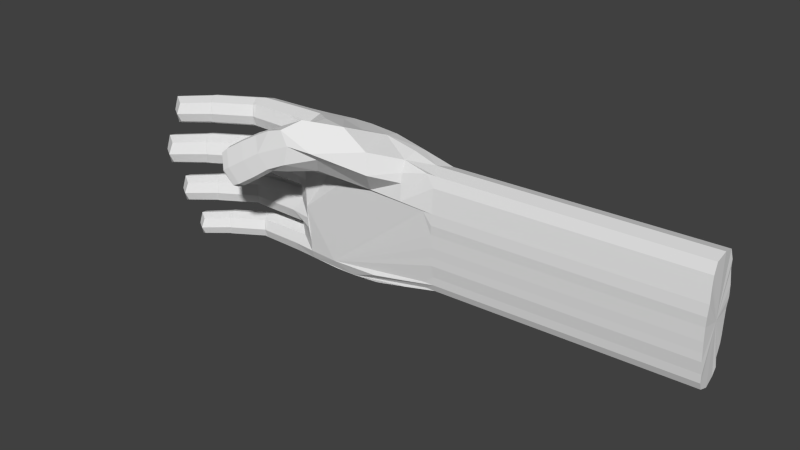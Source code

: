 # Source: main.blend  (saved by Blender 2.70.0; exported with 4.5.12 LTS)
import bpy
from mathutils import Matrix  # noqa: F401  (used for matrix-valued properties, if any)

bpy.ops.wm.read_factory_settings(use_empty=True)
scene = bpy.context.scene
scene.name = 'Scene'

# ---- collections
col_collection_1 = bpy.data.collections.new('Collection 1'); scene.collection.children.link(col_collection_1)

# ---- world
world_world = bpy.data.worlds.new('World'); scene.world = world_world
world_world.color = (0.05088, 0.05088, 0.05088)
world_world.use_sun_shadow = False
world_world.sun_shadow_jitter_overblur = 0.0
world_world.cycles.sampling_method = 'MANUAL'
world_world.cycles.sample_map_resolution = 256

# ---- meshes
me_plane_003 = bpy.data.meshes.new('Plane.003')
me_plane_003.from_pydata([(-0.7921, 0.06612, -0.1528), (-0.8978, 0.1753, -0.1563), (-0.7921, 0.06186, -0.2853), (-0.8978, 0.171, -0.2888), (-0.7948, 0.03322, -0.2238), (-0.8617, 0.1053, -0.13), (-0.9285, 0.1713, -0.2282), (-0.8617, 0.09915, -0.3221), (-0.876, 0.08573, -0.2254), (-0.6384, 0.2099, -0.1541), (-0.7491, 0.3242, -0.1578), (-0.6384, 0.2055, -0.2929), (-0.7491, 0.3197, -0.2966), (-0.6196, 0.1964, -0.2292), (-0.6885, 0.273, -0.131), (-0.7595, 0.3409, -0.2338), (-0.6885, 0.2665, -0.3321), (-0.6323, 0.2137, -0.1518), (-0.7235, 0.3506, -0.1562), (-0.6323, 0.209, -0.2953), (-0.7235, 0.346, -0.2997), (-0.6153, 0.1964, -0.2293), (-0.6716, 0.2872, -0.1281), (-0.7306, 0.3696, -0.2349), (-0.6716, 0.2805, -0.3361), (-0.3918, 0.3736, -0.1569), (-0.483, 0.5106, -0.1613), (-0.3918, 0.369, -0.3004), (-0.483, 0.506, -0.3048), (-0.3747, 0.3563, -0.2344), (-0.4311, 0.4471, -0.1332), (-0.49, 0.5295, -0.24), (-0.4311, 0.4404, -0.3413), (-0.3647, 0.3802, -0.1506), (-0.37, 0.5589, -0.1564), (-0.3647, 0.3752, -0.3066), (-0.37, 0.5539, -0.3123), (-0.3575, 0.354, -0.2346), (-0.3591, 0.4707, -0.1252), (-0.3641, 0.58, -0.2419), (-0.3591, 0.4634, -0.3513), (0.06384, 0.3879, -0.1463), (0.0239, 0.5756, -0.1523), (-0.02472, 0.38, -0.3109), (-0.03023, 0.5687, -0.317), (-0.01709, 0.3576, -0.2349), (-0.01879, 0.4808, -0.1194), (-0.02407, 0.5963, -0.2426), (-0.01879, 0.4732, -0.3582), (-0.9066, 0.01963, 0.1582), (-1.027, 0.1438, 0.1542), (-0.9066, 0.01478, 0.007424), (-1.027, 0.139, 0.003429), (-0.9097, -0.0178, 0.07738), (-0.9857, 0.06425, 0.1841), (-1.062, 0.1393, 0.07233), (-0.9857, 0.05722, -0.03443), (-1.002, 0.04195, 0.07554), (-0.7317, 0.1832, 0.1566), (-0.8576, 0.3133, 0.1525), (-0.7317, 0.1782, -0.001223), (-0.8576, 0.3082, -0.005405), (-0.7103, 0.1679, 0.07125), (-0.7887, 0.255, 0.183), (-0.8695, 0.3323, 0.06596), (-0.7887, 0.2476, -0.04584), (-0.7248, 0.1875, 0.1593), (-0.8285, 0.3433, 0.1543), (-0.7248, 0.1822, -0.003956), (-0.8285, 0.3381, -0.008969), (-0.7054, 0.1678, 0.07114), (-0.7695, 0.2711, 0.1863), (-0.8366, 0.3649, 0.0648), (-0.7695, 0.2635, -0.05042), (-0.4511, 0.3695, 0.1535), (-0.5549, 0.5253, 0.1485), (-0.4511, 0.3642, -0.00981), (-0.5549, 0.5201, -0.01482), (-0.4317, 0.3498, 0.06528), (-0.4958, 0.4531, 0.1804), (-0.5629, 0.5469, 0.05894), (-0.4958, 0.4455, -0.05627), (-0.4203, 0.377, 0.1606), (-0.4263, 0.5803, 0.1541), (-0.4203, 0.3713, -0.01681), (-0.4263, 0.5746, -0.02335), (-0.4121, 0.3472, 0.06506), (-0.4139, 0.48, 0.1895), (-0.4196, 0.6043, 0.05679), (-0.4139, 0.4717, -0.06769), (0.05508, 0.3853, 0.1656), (0.02457, 0.5994, 0.1587), (0.05508, 0.3793, -0.02184), (0.0274, 0.5934, -0.02873), (-0.0248, 0.3513, 0.06471), (-0.02673, 0.4915, 0.1962), (-0.03274, 0.6228, 0.05597), (-0.02673, 0.4828, -0.07549), (-1.005, -0.02085, 0.5025), (-1.139, 0.1171, 0.4981), (-1.005, -0.02624, 0.335), (-1.139, 0.1117, 0.3306), (-1.008, -0.06243, 0.4127), (-1.093, 0.02871, 0.5313), (-1.177, 0.1121, 0.4071), (-1.093, 0.02091, 0.2885), (-1.111, 0.003943, 0.4107), (-0.8108, 0.1609, 0.5008), (-0.9506, 0.3054, 0.4961), (-0.8108, 0.1553, 0.3254), (-0.9506, 0.2997, 0.3208), (-0.787, 0.1438, 0.4059), (-0.8741, 0.2406, 0.5301), (-0.9639, 0.3265, 0.4001), (-0.8741, 0.2324, 0.2759), (-0.8031, 0.1656, 0.5038), (-0.9183, 0.3387, 0.4982), (-0.8031, 0.1598, 0.3224), (-0.9183, 0.3329, 0.3168), (-0.7815, 0.1438, 0.4058), (-0.8527, 0.2585, 0.5337), (-0.9272, 0.3627, 0.3988), (-0.8527, 0.2501, 0.2708), (-0.4991, 0.3678, 0.4973), (-0.6143, 0.5409, 0.4917), (-0.4991, 0.362, 0.3159), (-0.6143, 0.5351, 0.3103), (-0.4775, 0.3459, 0.3993), (-0.5487, 0.4607, 0.5272), (-0.6232, 0.5649, 0.3923), (-0.5487, 0.4523, 0.2643), (-0.4648, 0.3762, 0.5052), (-0.4714, 0.602, 0.498), (-0.4648, 0.3698, 0.3081), (-0.4714, 0.5957, 0.3008), (-0.4557, 0.3431, 0.399), (-0.4578, 0.4905, 0.5373), (-0.4641, 0.6287, 0.3899), (-0.4578, 0.4813, 0.2516), (0.05347, 0.3851, 0.5107), (0.02424, 0.623, 0.5031), (0.05347, 0.3784, 0.3025), (0.02226, 0.6163, 0.2949), (-0.02545, 0.3476, 0.3987), (-0.0276, 0.5033, 0.5447), (-0.03427, 0.6493, 0.389), (-0.0276, 0.4936, 0.2429), (-0.9299, 0.03549, 0.8462), (-1.052, 0.1613, 0.8422), (-0.9299, 0.03058, 0.6935), (-1.052, 0.1564, 0.6895), (-0.933, -0.002419, 0.7644), (-1.01, 0.08067, 0.8725), (-1.087, 0.1566, 0.7593), (-1.01, 0.07355, 0.6512), (-1.027, 0.05809, 0.7625), (-0.7527, 0.2012, 0.8447), (-0.8802, 0.3329, 0.8404), (-0.7527, 0.196, 0.6848), (-0.8802, 0.3277, 0.6806), (-0.731, 0.1856, 0.7582), (-0.8104, 0.2738, 0.8713), (-0.8923, 0.3522, 0.7528), (-0.8104, 0.2664, 0.6396), (-0.7457, 0.2055, 0.8474), (-0.8508, 0.3633, 0.8423), (-0.7457, 0.2002, 0.682), (-0.8508, 0.358, 0.6769), (-0.726, 0.1856, 0.7581), (-0.791, 0.2902, 0.8747), (-0.8589, 0.3851, 0.7516), (-0.791, 0.2825, 0.635), (-0.4686, 0.3898, 0.8415), (-0.5736, 0.5476, 0.8364), (-0.4686, 0.3845, 0.6761), (-0.5736, 0.5423, 0.671), (-0.4489, 0.3699, 0.7521), (-0.5138, 0.4745, 0.8688), (-0.5817, 0.5694, 0.7457), (-0.5138, 0.4668, 0.629), (-0.4374, 0.3974, 0.8487), (-0.4434, 0.6033, 0.8421), (-0.4374, 0.3916, 0.669), (-0.4434, 0.5975, 0.6624), (-0.429, 0.3672, 0.7519), (-0.4309, 0.5017, 0.878), (-0.4367, 0.6276, 0.7435), (-0.4309, 0.4933, 0.6175), (-0.04558, 0.4032, 0.8538), (-0.05194, 0.6207, 0.8468), (0.04298, 0.3997, 0.6639), (0.01436, 0.6165, 0.6569), (-0.03679, 0.3714, 0.7516), (-0.03875, 0.5134, 0.8847), (-0.04483, 0.6464, 0.7427), (-0.03875, 0.5045, 0.6096), (0.1811, 0.3373, -0.1447), (0.153, 0.6324, -0.1542), (0.1768, 0.3695, -0.3106), (0.1599, 0.5904, -0.3177), (0.1783, 0.3427, -0.2345), (0.1659, 0.6222, -0.2434), (0.1718, 0.4787, -0.3583), (0.1666, 0.317, 0.1678), (0.1531, 0.6746, 0.1563), (0.1725, 0.3218, -0.01999), (0.1563, 0.658, -0.03081), (0.1689, 0.3206, 0.0657), (0.1568, 0.6648, 0.05462), (0.1711, 0.3213, 0.5128), (0.1529, 0.6947, 0.5008), (0.1648, 0.3165, 0.3045), (0.151, 0.6858, 0.2926), (0.1684, 0.313, 0.3998), (0.1551, 0.6954, 0.3875), (0.156, 0.3904, 0.8542), (0.1381, 0.645, 0.846), (0.16, 0.3554, 0.6653), (0.1432, 0.6819, 0.6548), (0.1582, 0.3674, 0.7517), (0.1518, 0.5189, 0.8845), (0.1451, 0.6756, 0.7418), (0.4168, 0.3735, -0.3237), (0.3996, 0.5995, -0.331), (0.4184, 0.3461, -0.2458), (0.4057, 0.6321, -0.255), (0.4118, 0.4853, -0.3725), (0.3998, 0.3769, 0.5385), (0.3572, 0.3642, 0.9416), (0.3773, 0.6553, 0.8596), (0.3913, 0.5264, 0.899), (0.5906, 0.3786, -0.3239), (0.5734, 0.6046, -0.3311), (0.5922, 0.3512, -0.246), (0.5795, 0.6372, -0.2552), (0.5855, 0.4904, -0.3727), (0.5849, 0.3292, 0.5185), (0.6786, 0.2083, 1.005), (0.5511, 0.6604, 0.8595), (0.6861, 0.3954, 0.9316), (0.833, 0.3795, -0.3025), (0.8158, 0.6191, -0.3102), (0.8346, 0.3502, -0.2274), (0.8216, 0.6534, -0.2372), (0.8278, 0.4981, -0.3499), (0.8277, 0.3246, 0.5088), (0.7943, 0.6746, 0.8361), (0.9115, 0.1857, 0.6946), (0.8082, 0.5378, 0.8744), (1.098, 0.3999, -0.2527), (1.083, 0.6176, -0.2597), (1.1, 0.3732, -0.1845), (1.088, 0.6488, -0.1933), (1.094, 0.5077, -0.2958), (1.093, 0.35, 0.4846), (1.08, 0.4172, 0.7901), (1.063, 0.6681, 0.7821), (1.084, 0.3695, 0.6216), (1.082, 0.381, 0.6988), (1.076, 0.5438, 0.8169), (1.288, 0.4192, -0.1985), (1.274, 0.6132, -0.2048), (1.29, 0.3954, -0.1377), (1.279, 0.641, -0.1456), (1.284, 0.5153, -0.2369), (1.284, 0.3747, 0.4585), (1.272, 0.4346, 0.7307), (1.257, 0.6582, 0.7235), (1.268, 0.5474, 0.7546), (1.373, 0.3928, -0.06615), (1.35, 0.6521, -0.07448), (1.369, 0.4216, -0.1986), (1.355, 0.6156, -0.2049), (1.371, 0.3978, -0.1378), (1.36, 0.6434, -0.1457), (1.365, 0.5176, -0.237), (1.361, 0.3743, 0.1832), (1.35, 0.6883, 0.1731), (1.366, 0.3789, 0.03336), (1.352, 0.6742, 0.02386), (1.363, 0.3776, 0.1017), (1.353, 0.68, 0.092), (1.365, 0.3771, 0.4584), (1.35, 0.7051, 0.4479), (1.36, 0.3735, 0.2923), (1.348, 0.6978, 0.2818), (1.363, 0.3701, 0.3683), (1.351, 0.706, 0.3575), (1.353, 0.437, 0.7307), (1.338, 0.6606, 0.7235), (1.356, 0.3945, 0.5804), (1.342, 0.6935, 0.5708), (1.355, 0.4047, 0.6493), (1.349, 0.5498, 0.7545), (1.343, 0.6877, 0.6402), (-0.172, -0.07875, 0.6433), (-0.07103, -0.1056, 0.4951), (-0.1923, -0.197, 0.6569), (-0.08575, -0.2253, 0.5006), (-0.2173, -0.1538, 0.6492), (-0.1451, -0.06568, 0.5483), (-0.09519, -0.1863, 0.4699), (-0.1507, -0.2369, 0.5754), (-0.1746, -0.1743, 0.5479), (-0.1646, -0.06551, 0.6581), (-0.05253, -0.09528, 0.4936), (-0.1983, -0.1939, 0.6945), (-0.05329, -0.2324, 0.4818), (-0.2103, -0.146, 0.698), (-0.1345, -0.05447, 0.5535), (-0.04684, -0.1894, 0.458), (-0.1388, -0.2418, 0.5845), (-0.1178, -0.04551, 0.696), (0.003065, -0.0776, 0.5186), (-0.1525, -0.1843, 0.7364), (0.003816, -0.2258, 0.5071), (-0.1652, -0.1355, 0.7408), (-0.08513, -0.03605, 0.5838), (0.011, -0.1823, 0.4821), (-0.08836, -0.236, 0.6178), (0.01435, -0.01459, 0.7805), (0.1352, -0.04668, 0.6031), (-0.02032, -0.1534, 0.8209), (0.136, -0.1949, 0.5915), (-0.03311, -0.1046, 0.8253), (0.047, -0.005126, 0.6682), (0.1431, -0.1514, 0.5666), (0.04378, -0.2051, 0.7022), (0.1436, 0.009692, 0.8578), (0.2338, -0.01845, 0.6469), (0.1096, -0.1222, 0.8955), (0.2584, -0.1617, 0.6771), (0.09728, -0.07404, 0.8993), (0.1986, -0.01164, 0.7732), (0.2651, -0.1186, 0.653), (0.1706, -0.1714, 0.7826), (0.3502, -0.06057, 0.652), (0.1872, -0.0121, 0.9354), (0.4105, -0.1036, 0.8811), (0.3887, -0.1211, 0.7342), (0.339, -0.09075, 0.986), (0.3074, 0.1767, 0.7095), (0.5277, 0.08797, 0.656), (0.2963, 0.1797, 0.9176), (0.5844, -0.0469, 0.852), (0.2635, 0.195, 0.8619), (0.3821, 0.04369, 0.6529), (0.5862, 0.01514, 0.7854), (0.4333, 0.03584, 1.049), (0.8823, 0.219, 0.8589), (0.2317, -0.1086, 0.9578), (3.475, 0.4907, -0.05365), (3.452, 0.7499, -0.06199), (3.472, 0.5194, -0.1861), (3.458, 0.7134, -0.1924), (3.473, 0.4957, -0.1253), (3.462, 0.7412, -0.1332), (3.467, 0.6155, -0.2245), (3.464, 0.4721, 0.1957), (3.452, 0.7862, 0.1856), (3.468, 0.4768, 0.04585), (3.455, 0.7721, 0.03636), (3.466, 0.4755, 0.1142), (3.455, 0.7779, 0.1045), (3.467, 0.4749, 0.4709), (3.452, 0.803, 0.4604), (3.462, 0.4713, 0.3048), (3.45, 0.7957, 0.2943), (3.465, 0.468, 0.3808), (3.454, 0.8039, 0.37), (3.455, 0.5348, 0.7431), (3.44, 0.7584, 0.736), (3.459, 0.4923, 0.5929), (3.444, 0.7914, 0.5833), (3.457, 0.5026, 0.6618), (3.452, 0.6476, 0.767), (3.446, 0.7856, 0.6527), (3.459, 0.6354, 0.2679)], [], [(8, 6, 3, 7), (4, 8, 7, 2), (0, 5, 8, 4), (5, 1, 6, 8), (7, 3, 12, 16), (6, 1, 10, 15), (5, 0, 9, 14), (4, 2, 11, 13), (2, 7, 16, 11), (3, 6, 15, 12), (1, 5, 14, 10), (0, 4, 13, 9), (16, 12, 20, 24), (15, 10, 18, 23), (14, 9, 17, 22), (13, 11, 19, 21), (11, 16, 24, 19), (12, 15, 23, 20), (10, 14, 22, 18), (9, 13, 21, 17), (24, 20, 28, 32), (23, 18, 26, 31), (22, 17, 25, 30), (21, 19, 27, 29), (19, 24, 32, 27), (20, 23, 31, 28), (18, 22, 30, 26), (17, 21, 29, 25), (32, 28, 36, 40), (31, 26, 34, 39), (30, 25, 33, 38), (29, 27, 35, 37), (27, 32, 40, 35), (28, 31, 39, 36), (26, 30, 38, 34), (25, 29, 37, 33), (40, 36, 44, 48), (39, 34, 42, 47), (38, 33, 41, 46), (37, 35, 43, 45), (35, 40, 48, 43), (36, 39, 47, 44), (34, 38, 46, 42), (33, 37, 45, 41), (57, 55, 52, 56), (53, 57, 56, 51), (49, 54, 57, 53), (54, 50, 55, 57), (56, 52, 61, 65), (55, 50, 59, 64), (54, 49, 58, 63), (53, 51, 60, 62), (51, 56, 65, 60), (52, 55, 64, 61), (50, 54, 63, 59), (49, 53, 62, 58), (65, 61, 69, 73), (64, 59, 67, 72), (63, 58, 66, 71), (62, 60, 68, 70), (60, 65, 73, 68), (61, 64, 72, 69), (59, 63, 71, 67), (58, 62, 70, 66), (73, 69, 77, 81), (72, 67, 75, 80), (71, 66, 74, 79), (70, 68, 76, 78), (68, 73, 81, 76), (69, 72, 80, 77), (67, 71, 79, 75), (66, 70, 78, 74), (81, 77, 85, 89), (80, 75, 83, 88), (79, 74, 82, 87), (78, 76, 84, 86), (76, 81, 89, 84), (77, 80, 88, 85), (75, 79, 87, 83), (74, 78, 86, 82), (89, 85, 93, 97), (88, 83, 91, 96), (87, 82, 90, 95), (86, 84, 92, 94), (84, 89, 97, 92), (85, 88, 96, 93), (83, 87, 95, 91), (82, 86, 94, 90), (106, 104, 101, 105), (102, 106, 105, 100), (98, 103, 106, 102), (103, 99, 104, 106), (105, 101, 110, 114), (104, 99, 108, 113), (103, 98, 107, 112), (102, 100, 109, 111), (100, 105, 114, 109), (101, 104, 113, 110), (99, 103, 112, 108), (98, 102, 111, 107), (114, 110, 118, 122), (113, 108, 116, 121), (112, 107, 115, 120), (111, 109, 117, 119), (109, 114, 122, 117), (110, 113, 121, 118), (108, 112, 120, 116), (107, 111, 119, 115), (122, 118, 126, 130), (121, 116, 124, 129), (120, 115, 123, 128), (119, 117, 125, 127), (117, 122, 130, 125), (118, 121, 129, 126), (116, 120, 128, 124), (115, 119, 127, 123), (130, 126, 134, 138), (129, 124, 132, 137), (128, 123, 131, 136), (127, 125, 133, 135), (125, 130, 138, 133), (126, 129, 137, 134), (124, 128, 136, 132), (123, 127, 135, 131), (138, 134, 142, 146), (137, 132, 140, 145), (136, 131, 139, 144), (135, 133, 141, 143), (133, 138, 146, 141), (134, 137, 145, 142), (132, 136, 144, 140), (131, 135, 143, 139), (155, 153, 150, 154), (151, 155, 154, 149), (147, 152, 155, 151), (152, 148, 153, 155), (154, 150, 159, 163), (153, 148, 157, 162), (152, 147, 156, 161), (151, 149, 158, 160), (149, 154, 163, 158), (150, 153, 162, 159), (148, 152, 161, 157), (147, 151, 160, 156), (163, 159, 167, 171), (162, 157, 165, 170), (161, 156, 164, 169), (160, 158, 166, 168), (158, 163, 171, 166), (159, 162, 170, 167), (157, 161, 169, 165), (156, 160, 168, 164), (171, 167, 175, 179), (170, 165, 173, 178), (169, 164, 172, 177), (168, 166, 174, 176), (166, 171, 179, 174), (167, 170, 178, 175), (165, 169, 177, 173), (164, 168, 176, 172), (179, 175, 183, 187), (178, 173, 181, 186), (177, 172, 180, 185), (176, 174, 182, 184), (174, 179, 187, 182), (175, 178, 186, 183), (173, 177, 185, 181), (172, 176, 184, 180), (187, 183, 191, 195), (186, 181, 189, 194), (185, 180, 188, 193), (184, 182, 190, 192), (182, 187, 195, 190), (183, 186, 194, 191), (181, 185, 193, 189), (180, 184, 192, 188), (46, 97, 93, 42), (95, 146, 142, 91), (195, 191, 140, 144), (146, 95, 90, 141), (144, 139, 190, 195), (97, 46, 41, 92), (94, 92, 205, 207), (139, 143, 213, 209), (193, 188, 215, 220), (47, 42, 197, 201), (93, 96, 208, 206), (45, 43, 198, 200), (90, 94, 207, 203), (139, 209, 217, 190), (44, 47, 201, 199), (189, 193, 220, 216), (191, 218, 210, 140), (41, 45, 200, 196), (42, 93, 206, 197), (194, 189, 216, 221), (48, 44, 199, 202), (192, 190, 217, 219), (92, 41, 196, 205), (191, 194, 221, 218), (43, 48, 202, 198), (145, 140, 210, 214), (141, 90, 203, 211), (143, 141, 211, 213), (188, 192, 219, 215), (91, 142, 212, 204), (96, 91, 204, 208), (142, 145, 214, 212), (216, 220, 230, 229), (220, 215, 228, 230), (343, 348, 237, 228), (230, 228, 237, 239), (341, 345, 215, 227), (229, 230, 239, 238), (246, 248, 259, 268, 293, 289, 267, 256), (238, 239, 248, 246), (201, 197, 206, 208, 204, 212, 214, 210, 218, 221, 216, 229, 238, 246, 256, 267, 289, 294, 291, 283, 287, 285, 277, 281, 279, 270, 274, 263, 252, 243, 234, 225), (245, 254, 257, 247), (259, 255, 266, 288, 293, 268), (209, 213, 211, 203, 207, 205, 196, 200, 224, 233, 242, 251, 262, 273, 269, 278, 280, 276, 284, 286, 282, 265, 254, 245, 236, 227), (202, 199, 223, 232, 241, 250, 261, 272, 275, 264, 253, 244, 235, 226), (255, 258, 257, 254, 265, 282, 290, 292, 288, 266), (199, 201, 225, 234, 243, 252, 263, 274, 272, 261, 250, 241, 232, 223), (198, 202, 226, 235, 244, 253, 264, 275, 271, 260, 249, 240, 231, 222), (200, 198, 222, 231, 240, 249, 260, 271, 273, 262, 251, 242, 233, 224), (303, 301, 298, 302), (299, 303, 302, 297), (295, 300, 303, 299), (300, 296, 301, 303), (302, 298, 307, 311), (301, 296, 305, 310), (300, 295, 304, 309), (299, 297, 306, 308), (297, 302, 311, 306), (298, 301, 310, 307), (296, 300, 309, 305), (295, 299, 308, 304), (311, 307, 315, 319), (310, 305, 313, 318), (309, 304, 312, 317), (308, 306, 314, 316), (306, 311, 319, 314), (307, 310, 318, 315), (305, 309, 317, 313), (304, 308, 316, 312), (319, 315, 323, 327), (318, 313, 321, 326), (317, 312, 320, 325), (316, 314, 322, 324), (314, 319, 327, 322), (315, 318, 326, 323), (313, 317, 325, 321), (312, 316, 324, 320), (327, 323, 331, 335), (326, 321, 329, 334), (325, 320, 328, 333), (324, 322, 330, 332), (322, 327, 335, 330), (323, 326, 334, 331), (321, 325, 333, 329), (320, 324, 332, 328), (335, 331, 338, 340), (334, 329, 336, 339), (331, 334, 339, 338), (340, 338, 344, 348), (339, 336, 342, 347), (329, 333, 341, 346), (337, 340, 348, 343), (338, 339, 347, 344), (336, 329, 346, 342), (348, 344, 349, 237), (332, 330, 337, 328), (328, 337, 343, 345), (333, 328, 345, 341), (219, 217, 215), (209, 217, 215), (209, 227, 215), (345, 343, 228, 215), (237, 349, 248, 239), (346, 341, 227, 236), (342, 346, 236, 245), (248, 349, 255, 259), (257, 258, 247), (344, 347, 247, 349), (347, 342, 245, 247), (349, 247, 258, 255), (337, 330, 350), (335, 340, 350), (340, 337, 350), (330, 335, 350), (279, 281, 363, 361), (293, 288, 370, 375), (281, 277, 359, 363), (270, 279, 361, 352), (285, 287, 369, 367), (269, 273, 355, 351), (365, 283, 291, 373), (287, 283, 365, 369), (271, 275, 357, 353), (373, 377, 365), (289, 293, 375, 371), (274, 270, 352, 356), (276, 280, 362, 358), (292, 290, 372, 374), (280, 278, 360, 362), (294, 289, 371, 376), (282, 286, 368, 364), (277, 285, 367, 359), (286, 284, 366, 368), (272, 274, 356, 354), (284, 276, 358, 366), (288, 292, 374, 370), (273, 271, 353, 355), (278, 269, 351, 360), (275, 272, 354, 357), (291, 294, 376, 373), (373, 376, 377), (357, 354, 377), (360, 351, 377), (355, 353, 377), (370, 374, 377), (366, 358, 377), (354, 356, 377), (368, 366, 377), (359, 367, 377), (364, 368, 377), (376, 371, 377), (362, 360, 377), (374, 372, 377), (358, 362, 377), (356, 352, 377), (371, 375, 377), (364, 377, 372), (353, 357, 377), (369, 365, 377), (372, 290, 282, 364), (351, 355, 377), (367, 369, 377), (352, 361, 377), (363, 359, 377), (375, 370, 377), (361, 363, 377)])
_uv = me_plane_003.uv_layers.new(name='UVMap')
_uv.uv.foreach_set('vector', [0.2026, 0.05514, 0.2026, 0.05513, 0.2026, 0.05513, 0.2026, 0.05514, 0.2026, 0.05514, 0.2026, 0.05514, 0.2026, 0.05514, 0.2026, 0.05514, 0.2026, 0.05514, 0.2026, 0.05513, 0.2026, 0.05514, 0.2026, 0.05514, 0.2026, 0.05513, 0.2026, 0.05513, 0.2026, 0.05513, 0.2026, 0.05514, 0.2026, 0.05514, 0.2026, 0.05513, 0.2026, 0.05513, 0.2026, 0.05514, 0.0629, 0.3213, 0.06854, 0.3231, 0.06854, 0.339, 0.06262, 0.3394, 0.2026, 0.05513, 0.2026, 0.05514, 0.2026, 0.05514, 0.2026, 0.05513, 0.2026, 0.05514, 0.2026, 0.05514, 0.2026, 0.05514, 0.2026, 0.05514, 0.2026, 0.05514, 0.2026, 0.05514, 0.2026, 0.05514, 0.2026, 0.05514, 0.05805, 0.323, 0.0629, 0.3213, 0.06262, 0.3394, 0.05758, 0.3388, 0.2026, 0.05513, 0.2026, 0.05513, 0.2026, 0.05513, 0.2026, 0.05513, 0.2026, 0.05514, 0.2026, 0.05514, 0.2026, 0.05514, 0.2026, 0.05514, 0.2026, 0.05514, 0.2026, 0.05513, 0.2026, 0.05513, 0.2026, 0.05514, 0.2026, 0.05513, 0.2026, 0.05513, 0.2026, 0.05513, 0.2026, 0.05513, 0.2026, 0.05513, 0.2026, 0.05514, 0.2026, 0.05514, 0.2026, 0.05513, 0.2026, 0.05514, 0.2026, 0.05514, 0.2026, 0.05514, 0.2026, 0.05514, 0.2026, 0.05514, 0.2026, 0.05514, 0.2026, 0.05514, 0.2026, 0.05514, 0.2026, 0.05513, 0.2026, 0.05513, 0.2026, 0.05513, 0.2026, 0.05513, 0.2026, 0.05513, 0.2026, 0.05513, 0.2026, 0.05513, 0.2026, 0.05513, 0.2026, 0.05514, 0.2026, 0.05514, 0.2026, 0.05514, 0.2026, 0.05514, 0.2026, 0.05514, 0.2026, 0.05513, 0.2026, 0.05512, 0.2027, 0.05514, 0.2026, 0.05513, 0.2026, 0.05513, 0.2025, 0.05511, 0.2026, 0.05511, 0.2026, 0.05513, 0.2026, 0.05514, 0.2025, 0.05513, 0.2025, 0.05511, 0.2026, 0.05514, 0.2026, 0.05514, 0.2027, 0.05517, 0.2026, 0.05517, 0.2026, 0.05514, 0.2026, 0.05514, 0.2027, 0.05514, 0.2027, 0.05517, 0.2026, 0.05513, 0.2026, 0.05513, 0.2026, 0.05511, 0.2026, 0.05512, 0.2026, 0.05513, 0.2026, 0.05513, 0.2025, 0.05511, 0.2025, 0.05511, 0.2026, 0.05514, 0.2026, 0.05514, 0.2026, 0.05517, 0.2025, 0.05513, 0.2027, 0.05514, 0.2026, 0.05512, 0.2027, 0.05506, 0.2027, 0.05513, 0.2026, 0.05511, 0.2025, 0.05511, 0.2025, 0.05507, 0.2026, 0.05504, 0.2025, 0.05511, 0.2025, 0.05513, 0.2024, 0.05513, 0.2024, 0.0551, 0.2026, 0.05517, 0.2027, 0.05517, 0.2027, 0.05519, 0.2026, 0.05518, 0.2027, 0.05517, 0.2027, 0.05514, 0.2027, 0.05513, 0.2027, 0.05519, 0.2026, 0.05512, 0.2026, 0.05511, 0.2026, 0.05504, 0.2027, 0.05506, 0.2025, 0.05511, 0.2025, 0.05511, 0.2024, 0.0551, 0.2025, 0.05507, 0.2025, 0.05513, 0.2026, 0.05517, 0.2026, 0.05518, 0.2024, 0.05513, 0.2027, 0.05513, 0.2027, 0.05506, 0.2034, 0.05473, 0.2041, 0.05522, 0.2026, 0.05504, 0.2025, 0.05507, 0.2007, 0.05382, 0.2024, 0.05445, 0.2024, 0.0551, 0.2024, 0.05513, 0.2022, 0.05623, 0.2004, 0.05511, 0.2026, 0.05518, 0.2027, 0.05519, 0.2039, 0.05558, 0.2033, 0.05569, 0.2027, 0.05519, 0.2027, 0.05513, 0.2041, 0.05522, 0.2039, 0.05558, 0.2027, 0.05506, 0.2026, 0.05504, 0.2024, 0.05445, 0.2034, 0.05473, 0.2025, 0.05507, 0.2024, 0.0551, 0.2004, 0.05511, 0.2007, 0.05382, 0.2024, 0.05513, 0.2026, 0.05518, 0.2033, 0.05569, 0.2022, 0.05623, 0.1922, 0.05527, 0.1922, 0.05527, 0.1922, 0.05527, 0.1922, 0.05527, 0.1922, 0.05527, 0.1922, 0.05527, 0.1922, 0.05527, 0.1922, 0.05527, 0.1922, 0.05527, 0.1922, 0.05527, 0.1922, 0.05527, 0.1922, 0.05527, 0.1922, 0.05527, 0.1922, 0.05527, 0.1922, 0.05527, 0.1922, 0.05527, 0.1922, 0.05527, 0.1922, 0.05527, 0.1922, 0.05526, 0.1923, 0.05527, 0.05104, 0.3213, 0.05745, 0.3234, 0.05745, 0.3415, 0.05072, 0.3419, 0.1922, 0.05527, 0.1922, 0.05527, 0.1922, 0.05527, 0.1922, 0.05527, 0.1922, 0.05527, 0.1922, 0.05527, 0.1922, 0.05527, 0.1922, 0.05527, 0.1922, 0.05527, 0.1922, 0.05527, 0.1923, 0.05527, 0.1922, 0.05527, 0.04552, 0.3232, 0.05104, 0.3213, 0.05072, 0.3419, 0.04499, 0.3413, 0.1922, 0.05527, 0.1922, 0.05527, 0.1922, 0.05527, 0.1922, 0.05526, 0.1922, 0.05527, 0.1922, 0.05527, 0.1922, 0.05527, 0.1922, 0.05527, 0.1923, 0.05527, 0.1922, 0.05526, 0.1922, 0.05526, 0.1923, 0.05527, 0.1922, 0.05526, 0.1922, 0.05526, 0.1922, 0.05526, 0.1922, 0.05526, 0.1922, 0.05527, 0.1922, 0.05527, 0.1922, 0.05527, 0.1922, 0.05526, 0.1922, 0.05527, 0.1922, 0.05527, 0.1923, 0.05527, 0.1922, 0.05527, 0.1922, 0.05527, 0.1923, 0.05527, 0.1923, 0.05527, 0.1923, 0.05527, 0.1922, 0.05526, 0.1922, 0.05526, 0.1922, 0.05526, 0.1922, 0.05526, 0.1922, 0.05526, 0.1922, 0.05527, 0.1922, 0.05526, 0.1922, 0.05526, 0.1922, 0.05527, 0.1922, 0.05527, 0.1922, 0.05527, 0.1922, 0.05527, 0.1923, 0.05527, 0.1922, 0.05526, 0.1924, 0.05524, 0.1925, 0.05525, 0.1922, 0.05526, 0.1922, 0.05526, 0.1921, 0.05524, 0.1922, 0.05524, 0.1922, 0.05526, 0.1922, 0.05527, 0.192, 0.05529, 0.1919, 0.05524, 0.1922, 0.05527, 0.1923, 0.05527, 0.1924, 0.0553, 0.1923, 0.0553, 0.1923, 0.05527, 0.1923, 0.05527, 0.1925, 0.05525, 0.1924, 0.0553, 0.1922, 0.05526, 0.1922, 0.05526, 0.1922, 0.05524, 0.1924, 0.05524, 0.1922, 0.05526, 0.1922, 0.05526, 0.1919, 0.05524, 0.1921, 0.05524, 0.1922, 0.05527, 0.1922, 0.05527, 0.1923, 0.0553, 0.192, 0.05529, 0.1925, 0.05525, 0.1924, 0.05524, 0.1924, 0.05513, 0.1928, 0.05523, 0.1922, 0.05524, 0.1921, 0.05524, 0.1919, 0.05512, 0.1922, 0.0551, 0.1919, 0.05524, 0.192, 0.05529, 0.1919, 0.05532, 0.1917, 0.05523, 0.1923, 0.0553, 0.1924, 0.0553, 0.1925, 0.05534, 0.1924, 0.05529, 0.1924, 0.0553, 0.1925, 0.05525, 0.1928, 0.05523, 0.1925, 0.05534, 0.1924, 0.05524, 0.1922, 0.05524, 0.1922, 0.0551, 0.1924, 0.05513, 0.1921, 0.05524, 0.1919, 0.05524, 0.1917, 0.05523, 0.1919, 0.05512, 0.192, 0.05529, 0.1923, 0.0553, 0.1924, 0.05529, 0.1919, 0.05532, 0.1928, 0.05523, 0.1924, 0.05513, 0.1965, 0.0535, 0.1984, 0.05524, 0.1922, 0.0551, 0.1919, 0.05512, 0.187, 0.0554, 0.1921, 0.05511, 0.1917, 0.05523, 0.1919, 0.05532, 0.1913, 0.05544, 0.1859, 0.05526, 0.1924, 0.05529, 0.1925, 0.05534, 0.1991, 0.05676, 0.1951, 0.05525, 0.1925, 0.05534, 0.1928, 0.05523, 0.1984, 0.05524, 0.1991, 0.05676, 0.1924, 0.05513, 0.1922, 0.0551, 0.1921, 0.05511, 0.1965, 0.0535, 0.1919, 0.05512, 0.1917, 0.05523, 0.1859, 0.05526, 0.187, 0.0554, 0.1919, 0.05532, 0.1924, 0.05529, 0.1951, 0.05525, 0.1913, 0.05544, 0.02215, 0.0071, 6.505e-05, 6.505e-05, 0.02053, 0.005751, 0.02555, 0.006881, 0.0289, 0.008864, 0.02215, 0.0071, 0.02555, 0.006881, 0.02992, 0.009568, 0.03045, 0.009949, 0.02519, 0.009126, 0.02215, 0.0071, 0.0289, 0.008864, 0.02519, 0.009126, 0.02096, 0.007255, 6.505e-05, 6.505e-05, 0.02215, 0.0071, 0.02555, 0.006881, 0.02053, 0.005751, 0.05514, 0.017, 0.05737, 0.0189, 0.02499, 0.3213, 0.03211, 0.3236, 0.03211, 0.3437, 0.02462, 0.3442, 0.02519, 0.009126, 0.03045, 0.009949, 0.05828, 0.01751, 0.05805, 0.01755, 0.0289, 0.008864, 0.02992, 0.009568, 0.05752, 0.01959, 0.05934, 0.0183, 0.02992, 0.009568, 0.02555, 0.006881, 0.05737, 0.0189, 0.05752, 0.01959, 0.01885, 0.3234, 0.02499, 0.3213, 0.02462, 0.3442, 0.01826, 0.3435, 0.02096, 0.007255, 0.02519, 0.009126, 0.05805, 0.01755, 0.05513, 0.01742, 0.03045, 0.009949, 0.0289, 0.008864, 0.05934, 0.0183, 0.05828, 0.01751, 0.05737, 0.0189, 0.05514, 0.017, 0.05969, 0.01841, 0.06191, 0.02035, 0.05449, 0.01759, 0.05513, 0.01742, 0.05982, 0.0189, 0.05966, 0.01929, 0.05805, 0.01755, 0.05828, 0.01751, 0.06203, 0.01834, 0.06238, 0.01897, 0.05934, 0.0183, 0.05752, 0.01959, 0.06093, 0.02114, 0.06289, 0.01933, 0.05752, 0.01959, 0.05737, 0.0189, 0.06191, 0.02035, 0.06093, 0.02114, 0.05514, 0.017, 0.05449, 0.01759, 0.05966, 0.01929, 0.05969, 0.01841, 0.05513, 0.01742, 0.05805, 0.01755, 0.06238, 0.01897, 0.05982, 0.0189, 0.05828, 0.01751, 0.05934, 0.0183, 0.06289, 0.01933, 0.06203, 0.01834, 0.06191, 0.02035, 0.05969, 0.01841, 0.1099, 0.03413, 0.1117, 0.03657, 0.05966, 0.01929, 0.05982, 0.0189, 0.1097, 0.03473, 0.1101, 0.03518, 0.06238, 0.01897, 0.06203, 0.01834, 0.1125, 0.03375, 0.1125, 0.03423, 0.06289, 0.01933, 0.06093, 0.02114, 0.1114, 0.03746, 0.1134, 0.03541, 0.06093, 0.02114, 0.06191, 0.02035, 0.1117, 0.03657, 0.1114, 0.03746, 0.05969, 0.01841, 0.05966, 0.01929, 0.1101, 0.03518, 0.1099, 0.03413, 0.05982, 0.0189, 0.06238, 0.01897, 0.1125, 0.03423, 0.1097, 0.03473, 0.06203, 0.01834, 0.06289, 0.01933, 0.1134, 0.03541, 0.1125, 0.03375, 0.1117, 0.03657, 0.1099, 0.03413, 0.1197, 0.03753, 0.1192, 0.03851, 0.1101, 0.03518, 0.1097, 0.03473, 0.1197, 0.03768, 0.1205, 0.03857, 0.1125, 0.03423, 0.1125, 0.03375, 0.1174, 0.03491, 0.1196, 0.03695, 0.1134, 0.03541, 0.1114, 0.03746, 0.1159, 0.03944, 0.1176, 0.03636, 0.1114, 0.03746, 0.1117, 0.03657, 0.1192, 0.03851, 0.1159, 0.03944, 0.1099, 0.03413, 0.1101, 0.03518, 0.1205, 0.03857, 0.1197, 0.03753, 0.1097, 0.03473, 0.1125, 0.03423, 0.1196, 0.03695, 0.1197, 0.03768, 0.1125, 0.03375, 0.1134, 0.03541, 0.1176, 0.03636, 0.1174, 0.03491, 0.1192, 0.03851, 0.1197, 0.03753, 0.1828, 0.05575, 0.1805, 0.05502, 0.1205, 0.03857, 0.1197, 0.03768, 0.1821, 0.06091, 0.1773, 0.05736, 0.1196, 0.03695, 0.1174, 0.03491, 0.1881, 0.05954, 0.1803, 0.05865, 0.1176, 0.03636, 0.1159, 0.03944, 0.1879, 0.05791, 0.1801, 0.05542, 0.1159, 0.03944, 0.1192, 0.03851, 0.1805, 0.05502, 0.1879, 0.05791, 0.1197, 0.03753, 0.1205, 0.03857, 0.1773, 0.05736, 0.1828, 0.05575, 0.1197, 0.03768, 0.1196, 0.03695, 0.1803, 0.05865, 0.1821, 0.06091, 0.1174, 0.03491, 0.1176, 0.03636, 0.1801, 0.05542, 0.1881, 0.05954, 0.1907, 0.06462, 0.1907, 0.06463, 0.1907, 0.06462, 0.1907, 0.06462, 0.1907, 0.06462, 0.1907, 0.06462, 0.1907, 0.06462, 0.1907, 0.06462, 0.1907, 0.06462, 0.1907, 0.06463, 0.1907, 0.06462, 0.1907, 0.06462, 0.1907, 0.06463, 0.1907, 0.06463, 0.1907, 0.06463, 0.1907, 0.06462, 0.1907, 0.06462, 0.1907, 0.06462, 0.1907, 0.06462, 0.1907, 0.06461, 0.03837, 0.3213, 0.04486, 0.3234, 0.04486, 0.3417, 0.03804, 0.3421, 0.1907, 0.06463, 0.1907, 0.06462, 0.1907, 0.06463, 0.1907, 0.06464, 0.1907, 0.06462, 0.1907, 0.06462, 0.1907, 0.06461, 0.1907, 0.06462, 0.1907, 0.06462, 0.1907, 0.06462, 0.1907, 0.06461, 0.1907, 0.06461, 0.03278, 0.3232, 0.03837, 0.3213, 0.03804, 0.3421, 0.03224, 0.3415, 0.1907, 0.06463, 0.1907, 0.06463, 0.1907, 0.06464, 0.1907, 0.06463, 0.1907, 0.06462, 0.1907, 0.06462, 0.1907, 0.06462, 0.1907, 0.06463, 0.1907, 0.06461, 0.1907, 0.06462, 0.1907, 0.06462, 0.1907, 0.06461, 0.1907, 0.06463, 0.1907, 0.06463, 0.1907, 0.06464, 0.1907, 0.06463, 0.1907, 0.06464, 0.1907, 0.06463, 0.1907, 0.06463, 0.1907, 0.06464, 0.1907, 0.06462, 0.1907, 0.06461, 0.1907, 0.06461, 0.1907, 0.06462, 0.1907, 0.06461, 0.1907, 0.06461, 0.1907, 0.06461, 0.1907, 0.06461, 0.1907, 0.06462, 0.1907, 0.06463, 0.1907, 0.06463, 0.1907, 0.06462, 0.1907, 0.06463, 0.1907, 0.06464, 0.1907, 0.06464, 0.1907, 0.06464, 0.1907, 0.06463, 0.1907, 0.06462, 0.1907, 0.06462, 0.1907, 0.06463, 0.1907, 0.06461, 0.1907, 0.06462, 0.1905, 0.06459, 0.1904, 0.06452, 0.1907, 0.06463, 0.1907, 0.06464, 0.1908, 0.06471, 0.1907, 0.06464, 0.1907, 0.06464, 0.1907, 0.06463, 0.1909, 0.06471, 0.1909, 0.06475, 0.1907, 0.06462, 0.1907, 0.06461, 0.1905, 0.06451, 0.1908, 0.06461, 0.1907, 0.06461, 0.1907, 0.06461, 0.1904, 0.06452, 0.1905, 0.06451, 0.1907, 0.06462, 0.1907, 0.06463, 0.1907, 0.06464, 0.1905, 0.06459, 0.1907, 0.06464, 0.1907, 0.06464, 0.1909, 0.06475, 0.1908, 0.06471, 0.1907, 0.06463, 0.1907, 0.06462, 0.1908, 0.06461, 0.1909, 0.06471, 0.1904, 0.06452, 0.1905, 0.06459, 0.1904, 0.06465, 0.1902, 0.0644, 0.1907, 0.06464, 0.1908, 0.06471, 0.1908, 0.06486, 0.1906, 0.06478, 0.1909, 0.06475, 0.1909, 0.06471, 0.191, 0.06475, 0.191, 0.06488, 0.1908, 0.06461, 0.1905, 0.06451, 0.1904, 0.06443, 0.1908, 0.06463, 0.1905, 0.06451, 0.1904, 0.06452, 0.1902, 0.0644, 0.1904, 0.06443, 0.1905, 0.06459, 0.1907, 0.06464, 0.1906, 0.06478, 0.1904, 0.06465, 0.1908, 0.06471, 0.1909, 0.06475, 0.191, 0.06488, 0.1908, 0.06486, 0.1909, 0.06471, 0.1908, 0.06461, 0.1908, 0.06463, 0.191, 0.06475, 0.1902, 0.0644, 0.1904, 0.06465, 0.1875, 0.06326, 0.1859, 0.06191, 0.1906, 0.06478, 0.1908, 0.06486, 0.1924, 0.06594, 0.1904, 0.06475, 0.191, 0.06488, 0.191, 0.06475, 0.1937, 0.0663, 0.1938, 0.06653, 0.1908, 0.06463, 0.1904, 0.06443, 0.1903, 0.06398, 0.1923, 0.06545, 0.1904, 0.06443, 0.1902, 0.0644, 0.1859, 0.06191, 0.1903, 0.06398, 0.1904, 0.06465, 0.1906, 0.06478, 0.1904, 0.06475, 0.1875, 0.06326, 0.1908, 0.06486, 0.191, 0.06488, 0.1938, 0.06653, 0.1924, 0.06594, 0.191, 0.06475, 0.1908, 0.06463, 0.1923, 0.06545, 0.1937, 0.0663, 0.2004, 0.05511, 0.1984, 0.05524, 0.1965, 0.0535, 0.2007, 0.05382, 0.1859, 0.05526, 0.1805, 0.05502, 0.1828, 0.05575, 0.187, 0.0554, 0.1859, 0.06191, 0.1875, 0.06326, 0.1821, 0.06091, 0.1803, 0.05865, 0.1805, 0.05502, 0.1859, 0.05526, 0.1913, 0.05544, 0.1879, 0.05791, 0.1803, 0.05865, 0.1881, 0.05954, 0.1903, 0.06398, 0.1859, 0.06191, 0.1984, 0.05524, 0.2004, 0.05511, 0.2022, 0.05623, 0.1991, 0.05676, 0.1951, 0.05525, 0.1991, 0.05676, 0.2026, 0.0608, 0.1981, 0.059, 0.1881, 0.05954, 0.1801, 0.05542, 0.1933, 0.05847, 0.1953, 0.06076, 0.1938, 0.06653, 0.1937, 0.0663, 0.2001, 0.06856, 0.198, 0.06988, 0.2024, 0.05445, 0.2007, 0.05382, 0.2024, 0.05051, 0.2051, 0.05216, 0.1965, 0.0535, 0.1921, 0.05511, 0.1921, 0.04997, 0.198, 0.04718, 0.2033, 0.05569, 0.2039, 0.05558, 0.2072, 0.05692, 0.2063, 0.05761, 0.1913, 0.05544, 0.1951, 0.05525, 0.1981, 0.059, 0.195, 0.05797, 0.1881, 0.05954, 0.1953, 0.06076, 0.1952, 0.0635, 0.1903, 0.06398, 0.2034, 0.05473, 0.2024, 0.05445, 0.2051, 0.05216, 0.2065, 0.05344, 0.1924, 0.06594, 0.1938, 0.06653, 0.198, 0.06988, 0.1945, 0.06991, 0.1875, 0.06326, 0.1878, 0.06727, 0.1832, 0.06461, 0.1821, 0.06091, 0.2022, 0.05623, 0.2033, 0.05569, 0.2063, 0.05761, 0.205, 0.05885, 0.2007, 0.05382, 0.1965, 0.0535, 0.198, 0.04718, 0.2024, 0.05051, 0.1904, 0.06475, 0.1924, 0.06594, 0.1945, 0.06991, 0.1909, 0.06918, 0.2041, 0.05522, 0.2034, 0.05473, 0.2065, 0.05344, 0.2076, 0.05534, 0.1923, 0.06545, 0.1903, 0.06398, 0.1952, 0.0635, 0.197, 0.06514, 0.1991, 0.05676, 0.2022, 0.05623, 0.205, 0.05885, 0.2026, 0.0608, 0.1875, 0.06326, 0.1904, 0.06475, 0.1909, 0.06918, 0.1878, 0.06727, 0.2039, 0.05558, 0.2041, 0.05522, 0.2076, 0.05534, 0.2072, 0.05692, 0.1773, 0.05736, 0.1821, 0.06091, 0.1832, 0.06461, 0.1818, 0.06108, 0.1879, 0.05791, 0.1913, 0.05544, 0.195, 0.05797, 0.1934, 0.05847, 0.1801, 0.05542, 0.1879, 0.05791, 0.1934, 0.05847, 0.1933, 0.05847, 0.1937, 0.0663, 0.1923, 0.06545, 0.197, 0.06514, 0.2001, 0.06856, 0.187, 0.0554, 0.1828, 0.05575, 0.1837, 0.05709, 0.1868, 0.05327, 0.1921, 0.05511, 0.187, 0.0554, 0.1868, 0.05327, 0.1921, 0.04997, 0.1828, 0.05575, 0.1773, 0.05736, 0.1818, 0.06108, 0.1837, 0.05709, 0.1945, 0.06991, 0.198, 0.06988, 0.205, 0.07608, 0.2015, 0.07725, 0.198, 0.06988, 0.2001, 0.06856, 0.2072, 0.07356, 0.205, 0.07608, 0.2093, 0.07076, 0.2127, 0.07154, 0.2162, 0.07541, 0.2072, 0.07356, 0.205, 0.07608, 0.2072, 0.07356, 0.2162, 0.07541, 0.2162, 0.07915, 0.209, 0.06811, 0.2081, 0.06944, 0.2001, 0.06856, 0.2078, 0.0628, 0.2015, 0.07725, 0.205, 0.07608, 0.2162, 0.07915, 0.2081, 0.08205, 0.2185, 0.08843, 0.2202, 0.08507, 0.2342, 0.08959, 0.2489, 0.09244, 0.2557, 0.09312, 0.2538, 0.09893, 0.2478, 0.09922, 0.233, 0.09525, 0.2081, 0.08205, 0.2162, 0.07915, 0.2202, 0.08507, 0.2185, 0.08843, 0.2051, 0.05216, 0.2024, 0.05051, 0.198, 0.04718, 0.1921, 0.04997, 0.1868, 0.05327, 0.1837, 0.05709, 0.1818, 0.06108, 0.1832, 0.06461, 0.1878, 0.06727, 0.1909, 0.06918, 0.1945, 0.06991, 0.2015, 0.07725, 0.2081, 0.08205, 0.2185, 0.08843, 0.233, 0.09525, 0.2478, 0.09922, 0.2538, 0.09893, 0.2577, 0.09917, 0.2636, 0.09257, 0.2661, 0.09566, 0.2686, 0.09263, 0.2707, 0.08671, 0.2704, 0.08696, 0.2715, 0.08215, 0.2726, 0.07457, 0.2684, 0.07616, 0.2679, 0.07433, 0.2657, 0.07103, 0.2562, 0.06278, 0.2408, 0.05449, 0.2254, 0.05081, 0.2136, 0.05273, 0.2297, 0.07077, 0.2418, 0.07618, 0.2378, 0.07932, 0.2268, 0.0759, 0.2342, 0.08959, 0.2339, 0.08399, 0.2494, 0.0864, 0.2557, 0.0863, 0.2557, 0.09312, 0.2489, 0.09244, 0.1953, 0.06076, 0.1933, 0.05847, 0.1934, 0.05847, 0.195, 0.05797, 0.1981, 0.059, 0.2026, 0.0608, 0.205, 0.05885, 0.2063, 0.05761, 0.2147, 0.05958, 0.2245, 0.06248, 0.2362, 0.06516, 0.2482, 0.06987, 0.2582, 0.07619, 0.2613, 0.07731, 0.2626, 0.07631, 0.2592, 0.07999, 0.2581, 0.07619, 0.2601, 0.07493, 0.2593, 0.07969, 0.2601, 0.07818, 0.26, 0.0802, 0.2539, 0.07951, 0.2418, 0.07618, 0.2297, 0.07077, 0.2174, 0.06514, 0.2078, 0.0628, 0.2076, 0.05534, 0.2065, 0.05344, 0.2152, 0.05388, 0.2245, 0.05355, 0.2388, 0.05638, 0.2536, 0.06345, 0.2637, 0.07036, 0.2668, 0.07093, 0.2656, 0.07584, 0.2612, 0.07295, 0.2512, 0.06636, 0.2373, 0.0603, 0.2246, 0.05731, 0.2163, 0.05642, 0.2339, 0.08399, 0.2364, 0.081, 0.2378, 0.07932, 0.2418, 0.07618, 0.2539, 0.07951, 0.26, 0.0802, 0.2553, 0.08779, 0.2554, 0.08521, 0.2557, 0.0863, 0.2494, 0.0864, 0.2065, 0.05344, 0.2051, 0.05216, 0.2136, 0.05273, 0.2254, 0.05081, 0.2408, 0.05449, 0.2562, 0.06278, 0.2657, 0.07103, 0.2679, 0.07433, 0.2668, 0.07093, 0.2637, 0.07036, 0.2536, 0.06345, 0.2388, 0.05638, 0.2245, 0.05355, 0.2152, 0.05388, 0.2072, 0.05692, 0.2076, 0.05534, 0.2163, 0.05642, 0.2246, 0.05731, 0.2373, 0.0603, 0.2512, 0.06636, 0.2612, 0.07295, 0.2656, 0.07584, 0.2618, 0.08029, 0.2588, 0.0758, 0.2491, 0.06909, 0.2362, 0.0638, 0.2243, 0.06063, 0.2158, 0.0587, 0.2063, 0.05761, 0.2072, 0.05692, 0.2158, 0.0587, 0.2243, 0.06063, 0.2362, 0.0638, 0.2491, 0.06909, 0.2588, 0.0758, 0.2618, 0.08029, 0.2613, 0.07731, 0.2582, 0.07619, 0.2482, 0.06987, 0.2362, 0.06516, 0.2245, 0.06248, 0.2147, 0.05958, 0.2111, 0.06999, 0.2112, 0.07006, 0.2112, 0.0701, 0.2111, 0.07004, 0.2111, 0.0699, 0.2111, 0.06999, 0.2111, 0.07004, 0.211, 0.06991, 0.2111, 0.06989, 0.2112, 0.06993, 0.2111, 0.06999, 0.2111, 0.0699, 0.2112, 0.06993, 0.2112, 0.06998, 0.2112, 0.07006, 0.2111, 0.06999, 0.2111, 0.07004, 0.2112, 0.0701, 0.2113, 0.07014, 0.211, 0.07005, 0.2112, 0.07006, 0.2112, 0.06998, 0.2112, 0.06997, 0.2113, 0.07007, 0.2112, 0.06993, 0.2111, 0.06989, 0.2111, 0.06988, 0.2112, 0.06993, 0.2111, 0.0699, 0.211, 0.06991, 0.211, 0.06985, 0.2111, 0.06986, 0.211, 0.06991, 0.2111, 0.07004, 0.211, 0.07005, 0.211, 0.06985, 0.2112, 0.0701, 0.2112, 0.07006, 0.2113, 0.07007, 0.2113, 0.07014, 0.2112, 0.06998, 0.2112, 0.06993, 0.2112, 0.06993, 0.2112, 0.06997, 0.2111, 0.06989, 0.2111, 0.0699, 0.2111, 0.06986, 0.2111, 0.06988, 6.505e-05, 0.3321, 0.001326, 0.3221, 0.006038, 0.3213, 0.004638, 0.3321, 0.2113, 0.07007, 0.2112, 0.06997, 0.2113, 0.06993, 0.2114, 0.07005, 0.2112, 0.06993, 0.2111, 0.06988, 0.2111, 0.06986, 0.2112, 0.0699, 0.2111, 0.06986, 0.211, 0.06985, 0.2111, 0.06977, 0.2111, 0.06981, 0.001326, 0.3422, 6.505e-05, 0.3321, 0.004638, 0.3321, 0.006038, 0.3429, 0.2113, 0.07014, 0.2113, 0.07007, 0.2114, 0.07005, 0.2114, 0.07013, 0.2112, 0.06997, 0.2112, 0.06993, 0.2112, 0.0699, 0.2113, 0.06993, 0.2111, 0.06988, 0.2111, 0.06986, 0.2111, 0.06981, 0.2111, 0.06986, 0.004638, 0.3321, 0.006038, 0.3213, 0.01813, 0.3213, 0.01668, 0.3321, 0.2114, 0.07005, 0.2113, 0.06993, 0.2113, 0.06975, 0.2115, 0.06988, 0.2112, 0.0699, 0.2111, 0.06986, 0.2111, 0.06983, 0.2112, 0.06981, 0.2111, 0.06981, 0.2111, 0.06977, 0.2113, 0.06977, 0.2112, 0.06981, 0.006038, 0.3429, 0.004638, 0.3321, 0.01668, 0.3321, 0.01813, 0.343, 0.2114, 0.07013, 0.2114, 0.07005, 0.2115, 0.06988, 0.2116, 0.06986, 0.2113, 0.06993, 0.2112, 0.0699, 0.2112, 0.06981, 0.2113, 0.06975, 0.2111, 0.06986, 0.2111, 0.06981, 0.2112, 0.06981, 0.2111, 0.06983, 0.2116, 0.0698, 0.2116, 0.06986, 0.2119, 0.06983, 0.2117, 0.06997, 0.2115, 0.06988, 0.2113, 0.06975, 0.2113, 0.06958, 0.2118, 0.06979, 0.2112, 0.06981, 0.2111, 0.06983, 0.2108, 0.06987, 0.2107, 0.06969, 0.2112, 0.06981, 0.2113, 0.06977, 0.2114, 0.06994, 0.2112, 0.06993, 0.2113, 0.06977, 0.2116, 0.0698, 0.2117, 0.06997, 0.2114, 0.06994, 0.2116, 0.06986, 0.2115, 0.06988, 0.2118, 0.06979, 0.2119, 0.06983, 0.2113, 0.06975, 0.2112, 0.06981, 0.2107, 0.06969, 0.2113, 0.06958, 0.2111, 0.06983, 0.2112, 0.06981, 0.2112, 0.06993, 0.2108, 0.06987, 0.2117, 0.06997, 0.2119, 0.06983, 0.2132, 0.07058, 0.2124, 0.07067, 0.2118, 0.06979, 0.2113, 0.06958, 0.2122, 0.06954, 0.2129, 0.07005, 0.2119, 0.06983, 0.2118, 0.06979, 0.2129, 0.07005, 0.2132, 0.07058, 0.2124, 0.07067, 0.2132, 0.07058, 0.2154, 0.07094, 0.2127, 0.07154, 0.2129, 0.07005, 0.2122, 0.06954, 0.2156, 0.06945, 0.2159, 0.07131, 0.2113, 0.06958, 0.2107, 0.06969, 0.209, 0.06811, 0.2119, 0.06924, 0.211, 0.07005, 0.2124, 0.07067, 0.2127, 0.07154, 0.2093, 0.07076, 0.2132, 0.07058, 0.2129, 0.07005, 0.2159, 0.07131, 0.2154, 0.07094, 0.2122, 0.06954, 0.2113, 0.06958, 0.2119, 0.06924, 0.2156, 0.06945, 0.2127, 0.07154, 0.2154, 0.07094, 0.2236, 0.07715, 0.2162, 0.07541, 0.2112, 0.06993, 0.2114, 0.06994, 0.211, 0.07005, 0.2108, 0.06987, 0.2108, 0.06987, 0.211, 0.07005, 0.2093, 0.07076, 0.2081, 0.06944, 0.2107, 0.06969, 0.2108, 0.06987, 0.2081, 0.06944, 0.209, 0.06811, 0.197, 0.06514, 0.1952, 0.0635, 0.2001, 0.06856, 0.1953, 0.06076, 0.1952, 0.0635, 0.2001, 0.06856, 0.1953, 0.06076, 0.2078, 0.0628, 0.2001, 0.06856, 0.2081, 0.06944, 0.2093, 0.07076, 0.2072, 0.07356, 0.2001, 0.06856, 0.2162, 0.07541, 0.2236, 0.07715, 0.2202, 0.08507, 0.2162, 0.07915, 0.2119, 0.06924, 0.209, 0.06811, 0.2078, 0.0628, 0.2174, 0.06514, 0.2156, 0.06945, 0.2119, 0.06924, 0.2174, 0.06514, 0.2297, 0.07077, 0.2202, 0.08507, 0.2236, 0.07715, 0.2339, 0.08399, 0.2342, 0.08959, 0.2378, 0.07932, 0.2364, 0.081, 0.2268, 0.0759, 0.2154, 0.07094, 0.2159, 0.07131, 0.2268, 0.0759, 0.2236, 0.07715, 0.2159, 0.07131, 0.2156, 0.06945, 0.2297, 0.07077, 0.2268, 0.0759, 0.2236, 0.07715, 0.2268, 0.0759, 0.2364, 0.081, 0.2339, 0.08399, 0.211, 0.07005, 0.2114, 0.06994, 0.2117, 0.07025, 0.2117, 0.06997, 0.2124, 0.07067, 0.2117, 0.07025, 0.2124, 0.07067, 0.211, 0.07005, 0.2117, 0.07025, 0.2114, 0.06994, 0.2117, 0.06997, 0.2117, 0.07025, 0.2726, 0.07457, 0.2715, 0.08215, 0.915, 0.3106, 0.9226, 0.3104, 0.2557, 0.09312, 0.2557, 0.0863, 0.88, 0.2668, 0.8748, 0.2737, 0.2715, 0.08215, 0.2704, 0.08696, 0.9075, 0.3077, 0.915, 0.3106, 0.2684, 0.07616, 0.2726, 0.07457, 0.9226, 0.3104, 0.9297, 0.3161, 0.2707, 0.08671, 0.2686, 0.09263, 0.8951, 0.2975, 0.9016, 0.2989, 0.2626, 0.07631, 0.2613, 0.07731, 0.9867, 0.3178, 0.9999, 0.3155, 0.888, 0.2931, 0.2661, 0.09566, 0.2636, 0.09257, 0.8817, 0.2825, 0.2686, 0.09263, 0.2661, 0.09566, 0.888, 0.2931, 0.8951, 0.2975, 0.2618, 0.08029, 0.2656, 0.07584, 0.9623, 0.3201, 0.9737, 0.3212, 0.8817, 0.2825, 0.9182, 0.295, 0.888, 0.2931, 0.2538, 0.09893, 0.2557, 0.09312, 0.8748, 0.2737, 0.8718, 0.2816, 0.2679, 0.07433, 0.2684, 0.07616, 0.9297, 0.3161, 0.9412, 0.3178, 0.2601, 0.07493, 0.2581, 0.07619, 0.959, 0.2921, 0.9416, 0.2824, 0.2554, 0.08521, 0.2553, 0.08779, 0.8911, 0.2742, 0.886, 0.2687, 0.2581, 0.07619, 0.2592, 0.07999, 0.9762, 0.3048, 0.959, 0.2921, 0.2577, 0.09917, 0.2538, 0.09893, 0.8718, 0.2816, 0.8767, 0.284, 0.26, 0.0802, 0.2601, 0.07818, 0.9148, 0.2734, 0.9042, 0.2711, 0.2704, 0.08696, 0.2707, 0.08671, 0.9016, 0.2989, 0.9075, 0.3077, 0.2601, 0.07818, 0.2593, 0.07969, 0.925, 0.279, 0.9148, 0.2734, 0.2668, 0.07093, 0.2679, 0.07433, 0.9412, 0.3178, 0.9508, 0.3168, 0.2593, 0.07969, 0.2601, 0.07493, 0.9416, 0.2824, 0.925, 0.279, 0.2557, 0.0863, 0.2554, 0.08521, 0.886, 0.2687, 0.88, 0.2668, 0.2613, 0.07731, 0.2618, 0.08029, 0.9737, 0.3212, 0.9867, 0.3178, 0.2592, 0.07999, 0.2626, 0.07631, 0.9999, 0.3155, 0.9762, 0.3048, 0.2656, 0.07584, 0.2668, 0.07093, 0.9508, 0.3168, 0.9623, 0.3201, 0.2636, 0.09257, 0.2577, 0.09917, 0.8767, 0.284, 0.8817, 0.2825, 0.8817, 0.2825, 0.8767, 0.284, 0.9182, 0.295, 0.9623, 0.3201, 0.9508, 0.3168, 0.9182, 0.295, 0.9762, 0.3048, 0.9999, 0.3155, 0.9182, 0.295, 0.9867, 0.3178, 0.9737, 0.3212, 0.9182, 0.295, 0.88, 0.2668, 0.886, 0.2687, 0.9182, 0.295, 0.925, 0.279, 0.9416, 0.2824, 0.9182, 0.295, 0.9508, 0.3168, 0.9412, 0.3178, 0.9182, 0.295, 0.9148, 0.2734, 0.925, 0.279, 0.9182, 0.295, 0.9075, 0.3077, 0.9016, 0.2989, 0.9182, 0.295, 0.9042, 0.2711, 0.9148, 0.2734, 0.9182, 0.295, 0.8767, 0.284, 0.8718, 0.2816, 0.9182, 0.295, 0.959, 0.2921, 0.9762, 0.3048, 0.9182, 0.295, 0.886, 0.2687, 0.8911, 0.2742, 0.9182, 0.295, 0.9416, 0.2824, 0.959, 0.2921, 0.9182, 0.295, 0.9412, 0.3178, 0.9297, 0.3161, 0.9182, 0.295, 0.8718, 0.2816, 0.8748, 0.2737, 0.9182, 0.295, 0.9042, 0.2711, 0.9182, 0.295, 0.8911, 0.2742, 0.9737, 0.3212, 0.9623, 0.3201, 0.9182, 0.295, 0.8951, 0.2975, 0.888, 0.2931, 0.9182, 0.295, 0.8911, 0.2742, 0.2553, 0.08779, 0.26, 0.0802, 0.9042, 0.2711, 0.9999, 0.3155, 0.9867, 0.3178, 0.9182, 0.295, 0.9016, 0.2989, 0.8951, 0.2975, 0.9182, 0.295, 0.9297, 0.3161, 0.9226, 0.3104, 0.9182, 0.295, 0.915, 0.3106, 0.9075, 0.3077, 0.9182, 0.295, 0.8748, 0.2737, 0.88, 0.2668, 0.9182, 0.295, 0.9226, 0.3104, 0.915, 0.3106, 0.9182, 0.295])
me_plane_003.use_remesh_preserve_volume = False
me_plane_003.use_remesh_preserve_attributes = False
me_plane_003.use_mirror_vertex_groups = False
me_plane_003.update()

# ---- objects
ob_plane_003 = bpy.data.objects.new('Plane.003', me_plane_003)

# ---- transforms, parenting, visibility, modifiers, constraints
ob_plane_003.location = (-0.03348, 0.0, 0.0)
ob_plane_003.scale = (0.1313, 0.1313, 0.1313)
ob_plane_003.lineart.crease_threshold = 0.0

# ---- collection membership
col_collection_1.objects.link(ob_plane_003)

# ---- scene / render settings (as saved in the file)
scene.frame_start = 1; scene.frame_end = 250; scene.frame_set(1)
scene.render.engine = 'BLENDER_EEVEE_NEXT'
scene.render.resolution_percentage = 50
scene.render.dither_intensity = 0.0
scene.cycles.use_denoising = False
scene.cycles.samples = 10
scene.cycles.sampling_pattern = 'TABULATED_SOBOL'
scene.cycles.light_sampling_threshold = 0.0
scene.cycles.use_adaptive_sampling = False
scene.cycles.use_light_tree = False
scene.cycles.blur_glossy = 0.0
scene.cycles.volume_bounces = 1
scene.cycles.pixel_filter_type = 'GAUSSIAN'
scene.cycles.sample_clamp_indirect = 0.0
scene.view_settings.view_transform = 'Standard'
bpy.context.view_layer.update()

# ---- added for rendering (the .blend has no active camera and no usable light): camera, sun
cam_auto = bpy.data.cameras.new('AutoCamera')
cam_auto.lens = 50.0
cam_auto.sensor_width = 36.0
cam_auto.clip_end = 1000.0
ob_auto_camera = bpy.data.objects.new('AutoCamera', cam_auto)
scene.collection.objects.link(ob_auto_camera)
ob_auto_camera.location = (0.72192, -0.688543, 0.528034)
ob_auto_camera.rotation_euler = (1.09748, -7.21219e-08, 0.694738)
scene.camera = ob_auto_camera
light_auto_sun = bpy.data.lights.new('AutoSun', 'SUN')
light_auto_sun.energy = 3.0
light_auto_sun.angle = 0.0523599
ob_auto_sun = bpy.data.objects.new('AutoSun', light_auto_sun)
scene.collection.objects.link(ob_auto_sun)
ob_auto_sun.rotation_euler = (0.872665, 0.174533, 0.523599)
bpy.context.view_layer.update()
